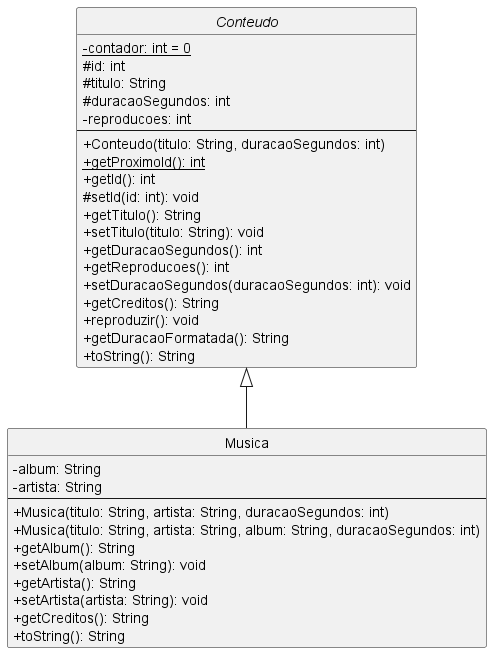

The diagram above was rendered by PlantUML. Its source (embedded in the PNG):
@startuml "Musica class"
skinparam classAttributeIconSize 0
hide circle

abstract class Conteudo {
  -{static} contador: int = 0
  #id: int
  #titulo: String
  #duracaoSegundos: int
  -reproducoes: int
  --
  +Conteudo(titulo: String, duracaoSegundos: int)
  +{static} getProximoId(): int
  +getId(): int
  #setId(id: int): void
  +getTitulo(): String
  +setTitulo(titulo: String): void
  +getDuracaoSegundos(): int
  +getReproducoes(): int
  +setDuracaoSegundos(duracaoSegundos: int): void
  +getCreditos(): String
  +reproduzir(): void
  +getDuracaoFormatada(): String
  +toString(): String
}

class Musica extends Conteudo {
  -album: String
  -artista: String
  --
  +Musica(titulo: String, artista: String, duracaoSegundos: int)
  +Musica(titulo: String, artista: String, album: String, duracaoSegundos: int)
  +getAlbum(): String
  +setAlbum(album: String): void
  +getArtista(): String
  +setArtista(artista: String): void
  +getCreditos(): String
  +toString(): String
}

@enduml